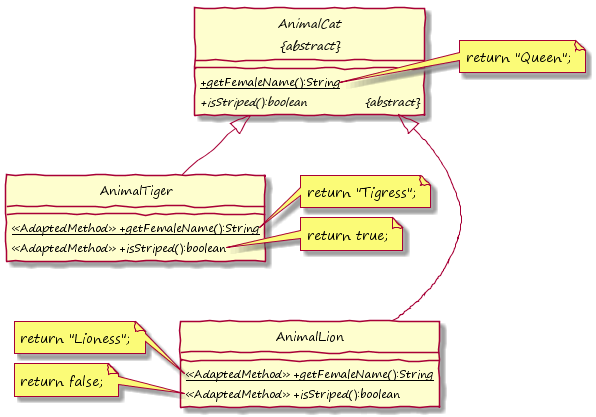

The diagram above was rendered by PlantUML. Its source (embedded in the PNG):
@startuml

hide circle
skinparam handwritten true
skinparam DefaultFontName "Segoe Print"
skinparam classAttributeIconSize 0
!pragma horizontalLineBetweenDifferentPackageAllowed

abstract class "AnimalCat\n&#123;abstract&#125;" as AnimalCat {
	{static} +getFemaleName():String
	{abstract} +isStriped():boolean &#009; &#009; &#123;abstract&#125;
}

class AnimalLion {
    <<AdaptedMethod>> {static} +getFemaleName():String
    <<AdaptedMethod>> +isStriped():boolean
}
class AnimalTiger {
    <<AdaptedMethod>> {static} +getFemaleName():String
    <<AdaptedMethod>> +isStriped():boolean
}

AnimalCat <|-down- AnimalLion
AnimalCat <|-down- AnimalTiger

note right of AnimalCat::getFemaleName
  return "Queen";
end note

note left of AnimalLion::getFemaleName
  return "Lioness";
end note

note left of AnimalLion::isStriped
  return false;
end note

note right of AnimalTiger::getFemaleName
  return "Tigress";
end note

note right of AnimalTiger::isStriped
  return true;
end note

AnimalLion <-down[hidden]- AnimalTiger

@enduml